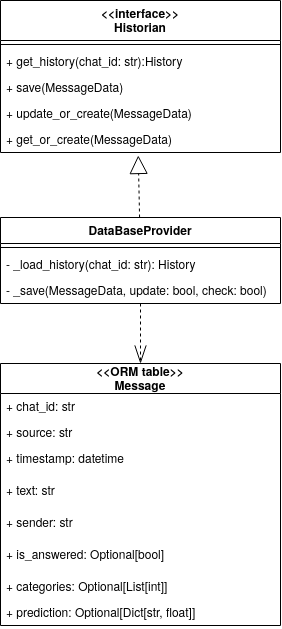

The diagram above was exported from draw.io. Its source (the exported page's mxGraphModel, read from the mxfile embedded in the PNG):
<mxGraphModel dx="856" dy="-355" grid="1" gridSize="10" guides="1" tooltips="1" connect="1" arrows="1" fold="1" page="1" pageScale="1" pageWidth="1169" pageHeight="827" math="0" shadow="0">
  <root>
    <mxCell id="WIyWlLk6GJQsqaUBKTNV-0" />
    <mxCell id="WIyWlLk6GJQsqaUBKTNV-1" parent="WIyWlLk6GJQsqaUBKTNV-0" />
    <mxCell id="uBnXKG8hQbBIiH_jz6F7-78" style="edgeStyle=none;rounded=0;orthogonalLoop=1;jettySize=auto;html=1;startArrow=none;startFill=0;startSize=16;endArrow=block;endFill=0;endSize=16;strokeColor=#000000;fontSize=16;dashed=1;entryX=0.492;entryY=1.115;entryDx=0;entryDy=0;entryPerimeter=0;" parent="WIyWlLk6GJQsqaUBKTNV-1" source="uBnXKG8hQbBIiH_jz6F7-74" target="YKnnsLNT5mARSHweF0dy-3" edge="1">
      <mxGeometry relative="1" as="geometry">
        <mxPoint x="170" y="934" as="targetPoint" />
      </mxGeometry>
    </mxCell>
    <mxCell id="uBnXKG8hQbBIiH_jz6F7-79" style="edgeStyle=none;rounded=0;orthogonalLoop=1;jettySize=auto;html=1;entryX=0.5;entryY=0;entryDx=0;entryDy=0;startArrow=none;startFill=0;startSize=16;endArrow=openThin;endFill=0;endSize=16;strokeColor=#000000;fontSize=16;dashed=1;" parent="WIyWlLk6GJQsqaUBKTNV-1" source="uBnXKG8hQbBIiH_jz6F7-74" target="uBnXKG8hQbBIiH_jz6F7-61" edge="1">
      <mxGeometry relative="1" as="geometry" />
    </mxCell>
    <mxCell id="uBnXKG8hQbBIiH_jz6F7-61" value="&lt;&lt;ORM table&gt;&gt;&#10;Message" style="swimlane;fontStyle=1;childLayout=stackLayout;horizontal=1;startSize=30;fillColor=none;horizontalStack=0;resizeParent=1;resizeParentMax=0;resizeLast=0;collapsible=1;marginBottom=0;" parent="WIyWlLk6GJQsqaUBKTNV-1" vertex="1">
      <mxGeometry y="1190" width="280" height="262" as="geometry">
        <mxRectangle x="40" y="40" width="110" height="26" as="alternateBounds" />
      </mxGeometry>
    </mxCell>
    <mxCell id="uBnXKG8hQbBIiH_jz6F7-62" value="+ chat_id: str" style="text;strokeColor=none;fillColor=none;align=left;verticalAlign=top;spacingLeft=4;spacingRight=4;overflow=hidden;rotatable=0;points=[[0,0.5],[1,0.5]];portConstraint=eastwest;" parent="uBnXKG8hQbBIiH_jz6F7-61" vertex="1">
      <mxGeometry y="30" width="280" height="26" as="geometry" />
    </mxCell>
    <mxCell id="uBnXKG8hQbBIiH_jz6F7-63" value="+ source: str" style="text;strokeColor=none;fillColor=none;align=left;verticalAlign=top;spacingLeft=4;spacingRight=4;overflow=hidden;rotatable=0;points=[[0,0.5],[1,0.5]];portConstraint=eastwest;" parent="uBnXKG8hQbBIiH_jz6F7-61" vertex="1">
      <mxGeometry y="56" width="280" height="26" as="geometry" />
    </mxCell>
    <mxCell id="uBnXKG8hQbBIiH_jz6F7-64" value="+ timestamp: datetime" style="text;strokeColor=none;fillColor=none;align=left;verticalAlign=top;spacingLeft=4;spacingRight=4;overflow=hidden;rotatable=0;points=[[0,0.5],[1,0.5]];portConstraint=eastwest;" parent="uBnXKG8hQbBIiH_jz6F7-61" vertex="1">
      <mxGeometry y="82" width="280" height="32" as="geometry" />
    </mxCell>
    <mxCell id="uBnXKG8hQbBIiH_jz6F7-65" value="+ text: str" style="text;strokeColor=none;fillColor=none;align=left;verticalAlign=top;spacingLeft=4;spacingRight=4;overflow=hidden;rotatable=0;points=[[0,0.5],[1,0.5]];portConstraint=eastwest;" parent="uBnXKG8hQbBIiH_jz6F7-61" vertex="1">
      <mxGeometry y="114" width="280" height="32" as="geometry" />
    </mxCell>
    <mxCell id="uBnXKG8hQbBIiH_jz6F7-66" value="+ sender: str" style="text;strokeColor=none;fillColor=none;align=left;verticalAlign=top;spacingLeft=4;spacingRight=4;overflow=hidden;rotatable=0;points=[[0,0.5],[1,0.5]];portConstraint=eastwest;" parent="uBnXKG8hQbBIiH_jz6F7-61" vertex="1">
      <mxGeometry y="146" width="280" height="32" as="geometry" />
    </mxCell>
    <mxCell id="uBnXKG8hQbBIiH_jz6F7-67" value="+ is_answered: Optional[bool]" style="text;strokeColor=none;fillColor=none;align=left;verticalAlign=top;spacingLeft=4;spacingRight=4;overflow=hidden;rotatable=0;points=[[0,0.5],[1,0.5]];portConstraint=eastwest;" parent="uBnXKG8hQbBIiH_jz6F7-61" vertex="1">
      <mxGeometry y="178" width="280" height="32" as="geometry" />
    </mxCell>
    <mxCell id="uBnXKG8hQbBIiH_jz6F7-68" value="+ categories: Optional[List[int]]" style="text;strokeColor=none;fillColor=none;align=left;verticalAlign=top;spacingLeft=4;spacingRight=4;overflow=hidden;rotatable=0;points=[[0,0.5],[1,0.5]];portConstraint=eastwest;" parent="uBnXKG8hQbBIiH_jz6F7-61" vertex="1">
      <mxGeometry y="210" width="280" height="26" as="geometry" />
    </mxCell>
    <mxCell id="uBnXKG8hQbBIiH_jz6F7-69" value="+ prediction: Optional[Dict[str, float]]" style="text;strokeColor=none;fillColor=none;align=left;verticalAlign=top;spacingLeft=4;spacingRight=4;overflow=hidden;rotatable=0;points=[[0,0.5],[1,0.5]];portConstraint=eastwest;" parent="uBnXKG8hQbBIiH_jz6F7-61" vertex="1">
      <mxGeometry y="236" width="280" height="26" as="geometry" />
    </mxCell>
    <mxCell id="uBnXKG8hQbBIiH_jz6F7-71" value="&lt;&lt;interface&gt;&gt;&#10;Historian" style="swimlane;fontStyle=1;align=center;verticalAlign=top;childLayout=stackLayout;horizontal=1;startSize=40;horizontalStack=0;resizeParent=1;resizeParentMax=0;resizeLast=0;collapsible=1;marginBottom=0;" parent="WIyWlLk6GJQsqaUBKTNV-1" vertex="1">
      <mxGeometry y="827" width="280" height="152" as="geometry" />
    </mxCell>
    <mxCell id="uBnXKG8hQbBIiH_jz6F7-72" value="" style="line;strokeWidth=1;fillColor=none;align=left;verticalAlign=middle;spacingTop=-1;spacingLeft=3;spacingRight=3;rotatable=0;labelPosition=right;points=[];portConstraint=eastwest;" parent="uBnXKG8hQbBIiH_jz6F7-71" vertex="1">
      <mxGeometry y="40" width="280" height="8" as="geometry" />
    </mxCell>
    <mxCell id="uBnXKG8hQbBIiH_jz6F7-73" value="+ get_history(chat_id: str):History" style="text;strokeColor=none;fillColor=none;align=left;verticalAlign=top;spacingLeft=4;spacingRight=4;overflow=hidden;rotatable=0;points=[[0,0.5],[1,0.5]];portConstraint=eastwest;" parent="uBnXKG8hQbBIiH_jz6F7-71" vertex="1">
      <mxGeometry y="48" width="280" height="26" as="geometry" />
    </mxCell>
    <mxCell id="YKnnsLNT5mARSHweF0dy-2" value="+ save(MessageData)" style="text;strokeColor=none;fillColor=none;align=left;verticalAlign=top;spacingLeft=4;spacingRight=4;overflow=hidden;rotatable=0;points=[[0,0.5],[1,0.5]];portConstraint=eastwest;" vertex="1" parent="uBnXKG8hQbBIiH_jz6F7-71">
      <mxGeometry y="74" width="280" height="26" as="geometry" />
    </mxCell>
    <mxCell id="uBnXKG8hQbBIiH_jz6F7-80" value="+ update_or_create(MessageData)" style="text;strokeColor=none;fillColor=none;align=left;verticalAlign=top;spacingLeft=4;spacingRight=4;overflow=hidden;rotatable=0;points=[[0,0.5],[1,0.5]];portConstraint=eastwest;" parent="uBnXKG8hQbBIiH_jz6F7-71" vertex="1">
      <mxGeometry y="100" width="280" height="26" as="geometry" />
    </mxCell>
    <mxCell id="YKnnsLNT5mARSHweF0dy-3" value="+ get_or_create(MessageData)" style="text;strokeColor=none;fillColor=none;align=left;verticalAlign=top;spacingLeft=4;spacingRight=4;overflow=hidden;rotatable=0;points=[[0,0.5],[1,0.5]];portConstraint=eastwest;" vertex="1" parent="uBnXKG8hQbBIiH_jz6F7-71">
      <mxGeometry y="126" width="280" height="26" as="geometry" />
    </mxCell>
    <mxCell id="uBnXKG8hQbBIiH_jz6F7-74" value="DataBaseProvider" style="swimlane;fontStyle=1;align=center;verticalAlign=top;childLayout=stackLayout;horizontal=1;startSize=26;horizontalStack=0;resizeParent=1;resizeParentMax=0;resizeLast=0;collapsible=1;marginBottom=0;" parent="WIyWlLk6GJQsqaUBKTNV-1" vertex="1">
      <mxGeometry y="1044" width="280" height="86" as="geometry" />
    </mxCell>
    <mxCell id="uBnXKG8hQbBIiH_jz6F7-75" value="" style="line;strokeWidth=1;fillColor=none;align=left;verticalAlign=middle;spacingTop=-1;spacingLeft=3;spacingRight=3;rotatable=0;labelPosition=right;points=[];portConstraint=eastwest;" parent="uBnXKG8hQbBIiH_jz6F7-74" vertex="1">
      <mxGeometry y="26" width="280" height="8" as="geometry" />
    </mxCell>
    <mxCell id="YKnnsLNT5mARSHweF0dy-1" value="- _load_history(chat_id: str): History" style="text;strokeColor=none;fillColor=none;align=left;verticalAlign=top;spacingLeft=4;spacingRight=4;overflow=hidden;rotatable=0;points=[[0,0.5],[1,0.5]];portConstraint=eastwest;" vertex="1" parent="uBnXKG8hQbBIiH_jz6F7-74">
      <mxGeometry y="34" width="280" height="26" as="geometry" />
    </mxCell>
    <mxCell id="YKnnsLNT5mARSHweF0dy-0" value="- _save(MessageData, update: bool, check: bool)" style="text;strokeColor=none;fillColor=none;align=left;verticalAlign=top;spacingLeft=4;spacingRight=4;overflow=hidden;rotatable=0;points=[[0,0.5],[1,0.5]];portConstraint=eastwest;" vertex="1" parent="uBnXKG8hQbBIiH_jz6F7-74">
      <mxGeometry y="60" width="280" height="26" as="geometry" />
    </mxCell>
  </root>
</mxGraphModel>